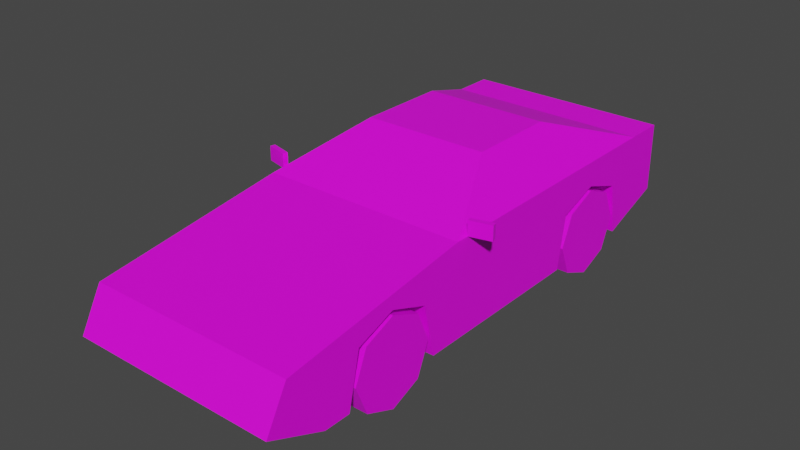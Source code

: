 # Source: Veh_Sports_Car_01_Yellow.blend  (saved by Blender 2.90.8; exported with 4.5.12 LTS)
import bpy
from mathutils import Matrix  # noqa: F401  (used for matrix-valued properties, if any)

bpy.ops.wm.read_factory_settings(use_empty=True)
scene = bpy.context.scene
scene.name = 'Scene'

# ---- collections
col_collection = bpy.data.collections.new('Collection'); scene.collection.children.link(col_collection)

# ---- images (referenced by path relative to the original .blend; pixels are not part of the script)
import os
ASSET_DIR = os.environ.get("B2B_ASSET_DIR", "")  # directory of the original .blend (textures are referenced by path, not embedded)
HERE = os.path.dirname(os.path.abspath(__file__))  # packed textures are extracted next to this script under _unpacked/

def load_image(name, relpath, width, height, colorspace="sRGB"):
    """Load a texture the original file referenced (path relative to the .blend, or extracted next to this script)."""
    p = next((c for c in (os.path.join(HERE, relpath), os.path.join(ASSET_DIR, relpath)) if relpath and os.path.exists(c)), "")
    if p:
        img = bpy.data.images.load(p, check_existing=True)
        img.name = name
    else:  # same state as the original file: an image datablock whose file is absent (Cycles renders it pink)
        img = bpy.data.images.new(name, width, height)
        img.source = "FILE"
        img.filepath = "//" + (relpath or name)
    img.colorspace_settings.name = colorspace
    return img
img_city_vehicles_pallete_png = load_image('city_vehicles_pallete.png', 'city_vehicles_pallete.png', 1024, 1024, 'sRGB')

# ---- materials (node trees are filled in below, after node groups)
mat_material_001 = bpy.data.materials.new('Material.001')
mat_material_001.use_transparent_shadow = False

# ---- material node trees
mat_material_001.use_nodes = True; mat_material_001.node_tree.nodes.clear()
_N = mat_material_001.node_tree.nodes; _L = mat_material_001.node_tree.links
n0 = _N.new('ShaderNodeBsdfPrincipled'); n0.name = 'Principled BSDF'; n0.location = (10, 300)
n0.distribution = 'GGX'
n0.subsurface_method = 'BURLEY'
n0.inputs[3].default_value = 1.45
n0.inputs[27].default_value = (0.0, 0.0, 0.0, 1.0)
n0.inputs[28].default_value = 1.0
n1 = _N.new('ShaderNodeOutputMaterial'); n1.name = 'Material Output'; n1.location = (300, 300)
n2 = _N.new('ShaderNodeTexImage'); n2.name = 'Image Texture'; n2.location = (-533, 119)
n2.image = img_city_vehicles_pallete_png
n2.interpolation = 'Closest'
_L.new(n0.outputs[0], n1.inputs[0])
_L.new(n2.outputs[0], n0.inputs[0])
n1.is_active_output = True

# ---- world
world_world = bpy.data.worlds.new('World'); scene.world = world_world
world_world.use_nodes = True; world_world.node_tree.nodes.clear()
_N = world_world.node_tree.nodes; _L = world_world.node_tree.links
n0 = _N.new('ShaderNodeOutputWorld'); n0.name = 'World Output'; n0.location = (300, 300)
n1 = _N.new('ShaderNodeBackground'); n1.name = 'Background'; n1.location = (10, 300)
n1.inputs[0].default_value = (0.05088, 0.05088, 0.05088, 1.0)
_L.new(n1.outputs[0], n0.inputs[0])
n0.is_active_output = True
world_world.color = (0.05088, 0.05088, 0.05088)
world_world.use_sun_shadow = False
world_world.sun_shadow_jitter_overblur = 0.0

# ---- meshes
me_plane = bpy.data.meshes.new('Plane')
me_plane.from_pydata([(0.2792, -1.085, 0.3492), (0.2792, -0.909, 0.4137), (0.2792, -0.7335, 0.3492), (0.2792, 0.1953, 0.3492), (0.2792, 0.3826, 0.4137), (0.2792, 0.5699, 0.3492), (0.4703, -1.422, 0.4043), (0.4703, 0.9068, 0.528), (0.4703, 0.9068, 0.2155), (0.4275, -0.521, 0.5391), (0.4703, -0.5467, 0.1101), (0.2654, -0.1813, 0.6858), (0.2643, 0.2812, 0.6874), (0.4703, 0.723, 0.1516), (0.2643, 0.6967, 0.5375), (0.4703, -1.521, 0.2225), (0.4703, -1.259, 0.1101), (0.4703, 0.3826, 0.4137), (0.4703, 0.1953, 0.3492), (0.4703, 0.5699, 0.3492), (0.2792, 0.3826, 0.1101), (0.2792, 0.6107, 0.1101), (0.4703, 0.6107, 0.1101), (0.2792, 0.1545, 0.1101), (0.4703, 0.1545, 0.1101), (0.4703, -0.909, 0.4137), (0.4703, -0.7335, 0.3492), (0.4703, -1.085, 0.3492), (0.2792, -0.909, 0.1101), (0.2792, -0.6798, 0.1101), (0.4703, -0.6798, 0.1101), (0.2792, -1.138, 0.1101), (0.4703, -1.138, 0.1101), (0.3044, -0.1474, 0.6781), (0.4496, -0.4515, 0.5468), (0.3044, 0.1638, 0.6781), (0.4496, 0.1638, 0.5468), (0.2837, -0.1556, 0.6969), (0.4703, -0.5467, 0.528), (0.2837, 0.1918, 0.6969), (0.4703, 0.1918, 0.528), (0.4703, 0.723, 0.528), (0.2837, 0.2549, 0.6969), (0.4703, -1.485, 0.2885), (0.4703, -1.461, 0.3332), (0.2565, -1.461, 0.3332), (0.2119, -1.485, 0.2885), (0.4176, 0.9068, 0.4566), (0.4176, 0.9068, 0.396), (0.3399, 0.9068, 0.396), (0.3399, 0.9068, 0.4566), (0.2911, 0.9068, 0.4566), (0.2911, 0.9068, 0.396), (0.2097, 0.9068, 0.396), (0.2097, 0.9068, 0.4566), (0.06674, 0.9068, 0.4606), (0.06674, 0.9068, 0.3841), (0.4703, -1.275, 0.2885), (0.4703, -1.239, 0.3332), (0.4703, 0.1545, 0.528), (0.4703, -1.298, 0.3332), (0.4703, -1.298, 0.2885), (0.4703, -1.438, 0.2885), (0.4703, -1.415, 0.3332), (-0.2792, -1.085, 0.3492), (-0.2792, -0.909, 0.4137), (-0.2792, -0.7335, 0.3492), (-0.2792, 0.1953, 0.3492), (-0.2792, 0.3826, 0.4137), (-0.2792, 0.5699, 0.3492), (-0.4703, -1.422, 0.4043), (-0.4703, 0.9068, 0.528), (-0.4703, 0.9068, 0.2155), (-0.4275, -0.521, 0.5391), (-0.4703, -0.5467, 0.1101), (-0.2654, -0.1813, 0.6858), (-0.2643, 0.2812, 0.6874), (-0.4703, 0.723, 0.1516), (-0.2643, 0.6967, 0.5375), (0.0, -1.422, 0.4043), (0.0, 0.9068, 0.528), (0.0, 0.9068, 0.2155), (0.0, -0.5467, 0.528), (0.0, -0.5467, 0.1101), (0.0, -0.1556, 0.6969), (0.0, 0.2549, 0.6969), (0.0, 0.723, 0.1516), (0.0, 0.723, 0.528), (-0.4703, -1.521, 0.2225), (-0.4703, -1.259, 0.1101), (0.0, -1.259, 0.1101), (0.0, -1.521, 0.2225), (-0.4703, 0.3826, 0.4137), (-0.4703, 0.1953, 0.3492), (-0.4703, 0.5699, 0.3492), (-0.2792, 0.3826, 0.1101), (-0.2792, 0.6107, 0.1101), (-0.4703, 0.6107, 0.1101), (-0.2792, 0.1545, 0.1101), (-0.4703, 0.1545, 0.1101), (-0.4703, -0.909, 0.4137), (-0.4703, -0.7335, 0.3492), (-0.4703, -1.085, 0.3492), (-0.2792, -0.909, 0.1101), (-0.2792, -0.6798, 0.1101), (-0.4703, -0.6798, 0.1101), (-0.2792, -1.138, 0.1101), (-0.4703, -1.138, 0.1101), (0.0, 0.6107, 0.1101), (-0.3044, -0.1474, 0.6781), (-0.4496, -0.4515, 0.5468), (0.0, -0.1813, 0.6858), (0.0, -0.521, 0.5391), (-0.3044, 0.1638, 0.6781), (-0.4496, 0.1638, 0.5468), (-0.2837, -0.1556, 0.6969), (-0.4703, -0.5467, 0.528), (-0.2837, 0.1918, 0.6969), (-0.4703, 0.1918, 0.528), (-0.4703, 0.723, 0.528), (-0.2837, 0.2549, 0.6969), (0.0, 0.6967, 0.5375), (0.0, 0.2812, 0.6874), (-0.4703, -1.485, 0.2885), (-0.4703, -1.461, 0.3332), (-0.2565, -1.461, 0.3332), (-0.2119, -1.485, 0.2885), (-0.4176, 0.9068, 0.4566), (-0.4176, 0.9068, 0.396), (-0.3399, 0.9068, 0.396), (-0.3399, 0.9068, 0.4566), (-0.2911, 0.9068, 0.4566), (-0.2911, 0.9068, 0.396), (-0.2097, 0.9068, 0.396), (-0.2097, 0.9068, 0.4566), (0.0, 0.9068, 0.3841), (0.0, 0.9068, 0.4606), (-0.06674, 0.9068, 0.4606), (-0.06674, 0.9068, 0.3841), (-0.4703, -1.275, 0.2885), (-0.4703, -1.239, 0.3332), (-0.4703, 0.1545, 0.528), (-0.4703, -1.298, 0.3332), (-0.4703, -1.298, 0.2885), (-0.4703, -1.438, 0.2885), (-0.4703, -1.415, 0.3332), (0.4682, -0.4906, 0.5285), (0.4682, -0.4906, 0.5933), (0.4627, -0.4685, 0.5285), (0.4627, -0.4685, 0.5933), (0.5658, -0.4661, 0.5285), (0.5658, -0.4661, 0.5933), (0.5603, -0.444, 0.5285), (0.5603, -0.444, 0.5933), (-0.4682, -0.4906, 0.5285), (-0.4682, -0.4906, 0.5933), (-0.4627, -0.4685, 0.5285), (-0.4627, -0.4685, 0.5933), (-0.5658, -0.4661, 0.5285), (-0.5658, -0.4661, 0.5933), (-0.5603, -0.444, 0.5285), (-0.5603, -0.444, 0.5933)], [], [(0, 1, 25, 27), (1, 2, 26, 25), (2, 29, 30, 26), (3, 4, 17, 18), (4, 5, 19, 17), (5, 21, 22, 19), (41, 13, 8, 7), (38, 10, 24, 59), (33, 34, 36, 35), (7, 47, 50, 80), (6, 38, 82, 79), (23, 24, 10, 83, 108, 21, 20), (41, 7, 80, 87), (9, 11, 111, 112), (12, 14, 121, 122), (6, 44, 63, 60, 58, 57, 61, 62, 43, 15, 16, 32, 27, 25, 26, 30, 10, 38), (37, 39, 42, 85, 84), (8, 13, 86, 81), (90, 16, 15, 91), (15, 43, 46, 45, 44, 6, 79, 91), (20, 3, 23), (20, 4, 3), (20, 5, 4), (23, 3, 18, 24), (21, 5, 20), (28, 0, 31), (28, 1, 0), (28, 2, 1), (31, 0, 27, 32), (29, 2, 28), (10, 30, 29, 28, 31, 32, 16, 90, 83), (21, 108, 86, 13, 22), (11, 9, 38, 37), (9, 112, 82, 38), (111, 11, 37, 84), (39, 40, 41, 42), (34, 33, 37, 38), (33, 35, 39, 37), (36, 34, 38, 59, 40), (35, 36, 40, 39), (14, 12, 42, 41), (121, 14, 41, 87), (12, 122, 85, 42), (48, 49, 50, 47), (50, 51, 54, 80), (51, 52, 53, 54), (136, 55, 56, 135), (43, 62, 63, 44), (8, 81, 135, 56, 55, 136, 80, 54, 53, 52, 51, 50, 49, 48, 47, 7), (59, 24, 18, 17, 19, 22, 13, 41, 40), (45, 46, 43, 44), (60, 61, 57, 58), (63, 62, 61, 60), (64, 102, 100, 65), (65, 100, 101, 66), (66, 101, 105, 104), (67, 93, 92, 68), (68, 92, 94, 69), (69, 94, 97, 96), (119, 71, 72, 77), (116, 141, 99, 74), (109, 113, 114, 110), (71, 80, 130, 127), (70, 79, 82, 116), (98, 95, 96, 108, 83, 74, 99), (119, 87, 80, 71), (73, 112, 111, 75), (76, 122, 121, 78), (70, 116, 74, 105, 101, 100, 102, 107, 89, 88, 123, 144, 143, 139, 140, 142, 145, 124), (115, 84, 85, 120, 117), (72, 81, 86, 77), (90, 91, 88, 89), (88, 91, 79, 70, 124, 125, 126, 123), (95, 98, 67), (95, 67, 68), (95, 68, 69), (98, 99, 93, 67), (96, 95, 69), (103, 106, 64), (103, 64, 65), (103, 65, 66), (106, 107, 102, 64), (104, 103, 66), (74, 83, 90, 89, 107, 106, 103, 104, 105), (96, 97, 77, 86, 108), (75, 115, 116, 73), (73, 116, 82, 112), (111, 84, 115, 75), (117, 120, 119, 118), (110, 116, 115, 109), (109, 115, 117, 113), (114, 118, 141, 116, 110), (113, 117, 118, 114), (78, 119, 120, 76), (121, 87, 119, 78), (76, 120, 85, 122), (128, 127, 130, 129), (130, 80, 134, 131), (131, 134, 133, 132), (136, 135, 138, 137), (123, 124, 145, 144), (72, 71, 127, 128, 129, 130, 131, 132, 133, 134, 80, 136, 137, 138, 135, 81), (141, 118, 119, 77, 97, 94, 92, 93, 99), (125, 124, 123, 126), (142, 140, 139, 143), (145, 142, 143, 144), (146, 147, 149, 148), (148, 149, 153, 152), (152, 153, 151, 150), (150, 151, 147, 146), (148, 152, 150, 146), (153, 149, 147, 151), (154, 156, 157, 155), (156, 160, 161, 157), (160, 158, 159, 161), (158, 154, 155, 159), (156, 154, 158, 160), (161, 159, 155, 157)])
_uv = me_plane.uv_layers.new(name='UVMap')
_uv.uv.foreach_set('vector', [0.229, 0.03245, 0.229, 0.03334, 0.228, 0.03334, 0.228, 0.03245, 0.229, 0.03334, 0.229, 0.03422, 0.228, 0.03422, 0.228, 0.03334, 0.2239, 0.03989, 0.2239, 0.04111, 0.2229, 0.04111, 0.2229, 0.03989, 0.2168, 0.03995, 0.2168, 0.039, 0.2177, 0.039, 0.2177, 0.03995, 0.2168, 0.039, 0.2168, 0.03806, 0.2177, 0.03806, 0.2177, 0.039, 0.2248, 0.03989, 0.2248, 0.04111, 0.2239, 0.04111, 0.2239, 0.03989, 0.9831, 0.5834, 0.9871, 0.5834, 0.9864, 0.5854, 0.9831, 0.5854, 0.9831, 0.5699, 0.9876, 0.5699, 0.9876, 0.5773, 0.9831, 0.5773, 0.1104, 0.04026, 0.1084, 0.04459, 0.1084, 0.03592, 0.1104, 0.03587, 0.992, 0.5595, 0.9928, 0.56, 0.9928, 0.5609, 0.992, 0.5645, 0.973, 0.5843, 0.973, 0.575, 0.9781, 0.575, 0.9781, 0.5843, 0.2172, 0.02962, 0.2181, 0.02962, 0.2181, 0.03316, 0.2158, 0.03316, 0.2158, 0.02732, 0.2172, 0.02732, 0.2172, 0.02847, 0.973, 0.5614, 0.973, 0.5595, 0.9781, 0.5595, 0.9781, 0.5614, 0.1087, 0.04558, 0.111, 0.04074, 0.1147, 0.04074, 0.1147, 0.04558, 0.111, 0.03421, 0.111, 0.0284, 0.1147, 0.0284, 0.1147, 0.03421, 0.9844, 0.5605, 0.9852, 0.5601, 0.9852, 0.5606, 0.9852, 0.5619, 0.9852, 0.5625, 0.9857, 0.5621, 0.9857, 0.5619, 0.9857, 0.5604, 0.9857, 0.5599, 0.9864, 0.5595, 0.9876, 0.5623, 0.9876, 0.5636, 0.985, 0.5641, 0.9843, 0.566, 0.985, 0.5679, 0.9876, 0.5684, 0.9876, 0.5699, 0.9831, 0.5699, 0.975, 0.5708, 0.975, 0.5671, 0.975, 0.5664, 0.9781, 0.5664, 0.9781, 0.5708, 0.2181, 0.02582, 0.2181, 0.02675, 0.2158, 0.02675, 0.2158, 0.02582, 0.2158, 0.03675, 0.2181, 0.03675, 0.2181, 0.03806, 0.2158, 0.03806, 0.992, 0.5695, 0.9927, 0.5695, 0.9927, 0.5723, 0.9932, 0.5718, 0.9932, 0.5695, 0.9939, 0.5695, 0.9939, 0.5745, 0.992, 0.5745, 0.2149, 0.03921, 0.2137, 0.03827, 0.2149, 0.03806, 0.2149, 0.03921, 0.2134, 0.03921, 0.2137, 0.03827, 0.2149, 0.03921, 0.2137, 0.04016, 0.2134, 0.03921, 0.2281, 0.04201, 0.2281, 0.0408, 0.2291, 0.0408, 0.2291, 0.04201, 0.2149, 0.04036, 0.2137, 0.04016, 0.2149, 0.03921, 0.2197, 0.03873, 0.2185, 0.03785, 0.2197, 0.03758, 0.2197, 0.03873, 0.2181, 0.03873, 0.2185, 0.03785, 0.2197, 0.03873, 0.2185, 0.03962, 0.2181, 0.03873, 0.2134, 0.04158, 0.2134, 0.04036, 0.2144, 0.04036, 0.2144, 0.04158, 0.2197, 0.03989, 0.2185, 0.03962, 0.2197, 0.03873, 0.2181, 0.03316, 0.2181, 0.03383, 0.2172, 0.03383, 0.2172, 0.03499, 0.2172, 0.03614, 0.2181, 0.03614, 0.2181, 0.03675, 0.2158, 0.03675, 0.2158, 0.03316, 0.2172, 0.02732, 0.2158, 0.02732, 0.2158, 0.02675, 0.2181, 0.02675, 0.2181, 0.02732, 0.9752, 0.571, 0.9735, 0.5747, 0.973, 0.575, 0.975, 0.5708, 0.9735, 0.5747, 0.9781, 0.5747, 0.9781, 0.575, 0.973, 0.575, 0.9781, 0.571, 0.9752, 0.571, 0.975, 0.5708, 0.9781, 0.5708, 0.975, 0.5671, 0.973, 0.5671, 0.973, 0.5614, 0.975, 0.5664, 0.9733, 0.574, 0.9748, 0.5707, 0.975, 0.5708, 0.973, 0.575, 0.9748, 0.5707, 0.9748, 0.5674, 0.975, 0.5671, 0.975, 0.5708, 0.9733, 0.5674, 0.9733, 0.574, 0.973, 0.575, 0.973, 0.5675, 0.973, 0.5671, 0.9748, 0.5674, 0.9733, 0.5674, 0.973, 0.5671, 0.975, 0.5671, 0.9752, 0.5617, 0.9752, 0.5661, 0.975, 0.5664, 0.973, 0.5614, 0.9781, 0.5617, 0.9752, 0.5617, 0.973, 0.5614, 0.9781, 0.5614, 0.9752, 0.5661, 0.9781, 0.5661, 0.9781, 0.5664, 0.975, 0.5664, 0.9209, 0.5583, 0.9209, 0.5608, 0.919, 0.5608, 0.919, 0.5583, 0.9928, 0.5609, 0.9928, 0.5614, 0.9928, 0.5623, 0.992, 0.5645, 0.919, 0.5624, 0.9209, 0.5624, 0.9209, 0.565, 0.919, 0.565, 0.5184, 0.03083, 0.5184, 0.02167, 0.5289, 0.02167, 0.5289, 0.03083, 0.9719, 0.5617, 0.9719, 0.5633, 0.9704, 0.564, 0.9704, 0.5625, 0.9954, 0.5595, 0.9954, 0.5645, 0.9936, 0.5645, 0.9936, 0.5638, 0.9927, 0.5638, 0.9927, 0.5645, 0.992, 0.5645, 0.9928, 0.5623, 0.9934, 0.5623, 0.9934, 0.5614, 0.9928, 0.5614, 0.9928, 0.5609, 0.9934, 0.5609, 0.9934, 0.56, 0.9928, 0.56, 0.992, 0.5595, 0.9831, 0.5773, 0.9876, 0.5773, 0.985, 0.5778, 0.9843, 0.5798, 0.985, 0.5818, 0.9876, 0.5822, 0.9871, 0.5834, 0.9831, 0.5834, 0.9831, 0.5777, 0.9853, 0.4935, 0.9845, 0.4944, 0.9845, 0.4895, 0.9853, 0.4895, 0.8778, 0.5518, 0.8794, 0.5518, 0.8794, 0.5526, 0.8778, 0.5539, 0.9711, 0.4736, 0.9719, 0.4732, 0.9719, 0.4758, 0.9711, 0.4758, 0.2222, 0.04165, 0.2212, 0.04165, 0.2212, 0.04076, 0.2222, 0.04076, 0.2222, 0.04076, 0.2212, 0.04076, 0.2212, 0.03988, 0.2222, 0.03988, 0.2209, 0.04111, 0.22, 0.04111, 0.22, 0.03989, 0.2209, 0.03989, 0.229, 0.03245, 0.228, 0.03245, 0.228, 0.0315, 0.229, 0.0315, 0.229, 0.0315, 0.228, 0.0315, 0.228, 0.03056, 0.229, 0.03056, 0.2253, 0.03989, 0.2263, 0.03989, 0.2263, 0.04111, 0.2253, 0.04111, 0.992, 0.5834, 0.992, 0.5854, 0.9887, 0.5854, 0.988, 0.5834, 0.992, 0.5699, 0.992, 0.5773, 0.9876, 0.5773, 0.9876, 0.5699, 0.119, 0.04026, 0.119, 0.03587, 0.1211, 0.03592, 0.1211, 0.04459, 0.992, 0.5695, 0.992, 0.5645, 0.9928, 0.5681, 0.9928, 0.5689, 0.9831, 0.5843, 0.9781, 0.5843, 0.9781, 0.575, 0.9831, 0.575, 0.2144, 0.02962, 0.2144, 0.02847, 0.2144, 0.02732, 0.2158, 0.02732, 0.2158, 0.03316, 0.2134, 0.03316, 0.2134, 0.02962, 0.9831, 0.5614, 0.9781, 0.5614, 0.9781, 0.5595, 0.9831, 0.5595, 0.1208, 0.04558, 0.1147, 0.04558, 0.1147, 0.04074, 0.1185, 0.04074, 0.1184, 0.03421, 0.1147, 0.03421, 0.1147, 0.0284, 0.1184, 0.0284, 0.9907, 0.5605, 0.992, 0.5699, 0.9876, 0.5699, 0.9876, 0.5684, 0.9901, 0.5679, 0.9908, 0.566, 0.9901, 0.5641, 0.9876, 0.5636, 0.9876, 0.5623, 0.9888, 0.5595, 0.9895, 0.5599, 0.9895, 0.5604, 0.9895, 0.5619, 0.9895, 0.5621, 0.9899, 0.5625, 0.9899, 0.5619, 0.9899, 0.5606, 0.9899, 0.5601, 0.9811, 0.5708, 0.9781, 0.5708, 0.9781, 0.5664, 0.9811, 0.5664, 0.9811, 0.5671, 0.2134, 0.02582, 0.2158, 0.02582, 0.2158, 0.02675, 0.2134, 0.02675, 0.2158, 0.03675, 0.2158, 0.03806, 0.2134, 0.03806, 0.2134, 0.03675, 0.992, 0.5795, 0.992, 0.5745, 0.9939, 0.5745, 0.9939, 0.5795, 0.9932, 0.5795, 0.9932, 0.5773, 0.9927, 0.5768, 0.9927, 0.5795, 0.2227, 0.03873, 0.2227, 0.03988, 0.2215, 0.03967, 0.2227, 0.03873, 0.2215, 0.03967, 0.2212, 0.03873, 0.2227, 0.03873, 0.2212, 0.03873, 0.2215, 0.03778, 0.2281, 0.04201, 0.2271, 0.04201, 0.2271, 0.0408, 0.2281, 0.0408, 0.2227, 0.03758, 0.2227, 0.03873, 0.2215, 0.03778, 0.2212, 0.03873, 0.2212, 0.03989, 0.22, 0.03962, 0.2212, 0.03873, 0.22, 0.03962, 0.2197, 0.03873, 0.2212, 0.03873, 0.2197, 0.03873, 0.22, 0.03785, 0.2177, 0.04116, 0.2168, 0.04116, 0.2168, 0.03995, 0.2177, 0.03995, 0.2212, 0.03758, 0.2212, 0.03873, 0.22, 0.03785, 0.2134, 0.03316, 0.2158, 0.03316, 0.2158, 0.03675, 0.2134, 0.03675, 0.2134, 0.03614, 0.2144, 0.03614, 0.2144, 0.03499, 0.2144, 0.03383, 0.2134, 0.03383, 0.2144, 0.02732, 0.2134, 0.02732, 0.2134, 0.02675, 0.2158, 0.02675, 0.2158, 0.02732, 0.9809, 0.571, 0.9811, 0.5708, 0.9831, 0.575, 0.9826, 0.5747, 0.9826, 0.5747, 0.9831, 0.575, 0.9781, 0.575, 0.9781, 0.5747, 0.9781, 0.571, 0.9781, 0.5708, 0.9811, 0.5708, 0.9809, 0.571, 0.9811, 0.5671, 0.9811, 0.5664, 0.9831, 0.5614, 0.9831, 0.5671, 0.9829, 0.574, 0.9831, 0.575, 0.9811, 0.5708, 0.9813, 0.5707, 0.9813, 0.5707, 0.9811, 0.5708, 0.9811, 0.5671, 0.9813, 0.5674, 0.9829, 0.5674, 0.9831, 0.5671, 0.9831, 0.5675, 0.9831, 0.575, 0.9829, 0.574, 0.9813, 0.5674, 0.9811, 0.5671, 0.9831, 0.5671, 0.9829, 0.5674, 0.9809, 0.5617, 0.9831, 0.5614, 0.9811, 0.5664, 0.9809, 0.5661, 0.9781, 0.5617, 0.9781, 0.5614, 0.9831, 0.5614, 0.9809, 0.5617, 0.9809, 0.5661, 0.9811, 0.5664, 0.9781, 0.5664, 0.9781, 0.5661, 0.9209, 0.5854, 0.919, 0.5854, 0.919, 0.5829, 0.9209, 0.5829, 0.9928, 0.5681, 0.992, 0.5645, 0.9928, 0.5667, 0.9928, 0.5676, 0.919, 0.5813, 0.919, 0.5787, 0.9209, 0.5787, 0.9209, 0.5813, 0.5184, 0.03083, 0.5289, 0.03083, 0.5289, 0.03999, 0.5184, 0.03999, 0.9836, 0.5617, 0.9851, 0.5625, 0.9851, 0.564, 0.9836, 0.5633, 0.9954, 0.5695, 0.992, 0.5695, 0.9928, 0.5689, 0.9934, 0.5689, 0.9934, 0.5681, 0.9928, 0.5681, 0.9928, 0.5676, 0.9934, 0.5676, 0.9934, 0.5667, 0.9928, 0.5667, 0.992, 0.5645, 0.9927, 0.5645, 0.9927, 0.5652, 0.9936, 0.5652, 0.9936, 0.5645, 0.9954, 0.5645, 0.992, 0.5773, 0.992, 0.5777, 0.992, 0.5834, 0.988, 0.5834, 0.9876, 0.5822, 0.9901, 0.5818, 0.9908, 0.5798, 0.9901, 0.5778, 0.9876, 0.5773, 0.9853, 0.5033, 0.9853, 0.5073, 0.9845, 0.5073, 0.9845, 0.5024, 0.8935, 0.5518, 0.8935, 0.5539, 0.8919, 0.5526, 0.8919, 0.5518, 0.9796, 0.4736, 0.9796, 0.4758, 0.9787, 0.4758, 0.9787, 0.4732, 0.157, 0.03869, 0.157, 0.03932, 0.1568, 0.03932, 0.1568, 0.03869, 0.941, 0.4966, 0.9404, 0.4966, 0.9404, 0.4957, 0.941, 0.4957, 0.1609, 0.03865, 0.1609, 0.03929, 0.1606, 0.03929, 0.1606, 0.03865, 0.1478, 0.03863, 0.1471, 0.03862, 0.1471, 0.03767, 0.1478, 0.03768, 0.1568, 0.03772, 0.1568, 0.03674, 0.157, 0.03674, 0.157, 0.03771, 0.1611, 0.03768, 0.1611, 0.03865, 0.1609, 0.03865, 0.1609, 0.03768, 0.1611, 0.03865, 0.1609, 0.03865, 0.1609, 0.03929, 0.1611, 0.03929, 0.941, 0.4957, 0.941, 0.4947, 0.9404, 0.4947, 0.9404, 0.4957, 0.1609, 0.03929, 0.1606, 0.03929, 0.1606, 0.03992, 0.1609, 0.03992, 0.1478, 0.03958, 0.1478, 0.03863, 0.1471, 0.03863, 0.1471, 0.03958, 0.1568, 0.03869, 0.157, 0.03869, 0.157, 0.03772, 0.1568, 0.03772, 0.1609, 0.03768, 0.1606, 0.03768, 0.1606, 0.03865, 0.1609, 0.03865])
me_plane.materials.append(mat_material_001)
me_plane.use_remesh_fix_poles = True
me_plane.use_remesh_preserve_attributes = False
me_plane.use_mirror_vertex_groups = False
me_plane.update()
me_plane_001 = bpy.data.meshes.new('Plane.001')
me_plane_001.from_pydata([(0.3338, -0.909, 0.1958), (0.4703, -0.909, 0.1958), (0.3338, -0.7128, 0.1958), (0.4703, -0.7128, 0.1958), (0.3338, -0.7703, 0.05704), (0.4703, -0.7703, 0.05704), (0.3338, -0.909, -0.0004418), (0.4703, -0.909, -0.0004418), (0.3338, -1.048, 0.05704), (0.4703, -1.048, 0.05704), (0.3338, -1.105, 0.1958), (0.4703, -1.105, 0.1958), (0.3338, -1.048, 0.3346), (0.4703, -1.048, 0.3346), (0.3338, -0.909, 0.392), (0.4703, -0.909, 0.392), (0.3338, -0.7703, 0.3346), (0.4703, -0.7703, 0.3346), (0.4703, -0.8136, 0.1004), (0.4703, -0.7741, 0.1958), (0.4703, -0.909, 0.06086), (0.4703, -1.004, 0.1004), (0.4703, -1.044, 0.1958), (0.4703, -1.004, 0.2912), (0.4703, -0.909, 0.3307), (0.4703, -0.8136, 0.2912)], [], [(0, 2, 4), (1, 18, 19), (2, 3, 5, 4), (0, 4, 6), (1, 20, 18), (4, 5, 7, 6), (0, 6, 8), (1, 21, 20), (6, 7, 9, 8), (0, 8, 10), (1, 22, 21), (8, 9, 11, 10), (0, 10, 12), (1, 23, 22), (10, 11, 13, 12), (0, 12, 14), (1, 24, 23), (12, 13, 15, 14), (0, 14, 16), (1, 25, 24), (14, 15, 17, 16), (0, 16, 2), (1, 19, 25), (16, 17, 3, 2), (19, 18, 5, 3), (18, 20, 7, 5), (20, 21, 9, 7), (21, 22, 11, 9), (22, 23, 13, 11), (23, 24, 15, 13), (24, 25, 17, 15), (25, 19, 3, 17)])
_uv = me_plane_001.uv_layers.new(name='UVMap')
_uv.uv.foreach_set('vector', [0.1065, 0.05648, 0.1079, 0.05707, 0.1071, 0.0579, 0.253, 0.04339, 0.2539, 0.04299, 0.2539, 0.0438, 0.1281, 0.05756, 0.127, 0.05756, 0.127, 0.05646, 0.1281, 0.05646, 0.1065, 0.05648, 0.1071, 0.0579, 0.1059, 0.0579, 0.253, 0.04339, 0.2534, 0.04242, 0.2539, 0.04299, 0.1237, 0.05724, 0.1227, 0.05724, 0.1227, 0.05614, 0.1237, 0.05614, 0.1065, 0.05648, 0.1059, 0.0579, 0.1051, 0.05707, 0.253, 0.04339, 0.2526, 0.04242, 0.2534, 0.04242, 0.1237, 0.05614, 0.1227, 0.05614, 0.1227, 0.05507, 0.1237, 0.05507, 0.1065, 0.05648, 0.1051, 0.05707, 0.1051, 0.05589, 0.253, 0.04339, 0.252, 0.04299, 0.2526, 0.04242, 0.119, 0.05695, 0.12, 0.05695, 0.12, 0.05806, 0.119, 0.05806, 0.1065, 0.05648, 0.1051, 0.05589, 0.1059, 0.05506, 0.253, 0.04339, 0.252, 0.0438, 0.252, 0.04299, 0.119, 0.05806, 0.12, 0.05806, 0.12, 0.05912, 0.119, 0.05912, 0.1065, 0.05648, 0.1059, 0.05506, 0.1071, 0.05506, 0.253, 0.04339, 0.2526, 0.04437, 0.252, 0.0438, 0.1269, 0.04796, 0.1279, 0.04796, 0.1279, 0.04905, 0.1269, 0.04905, 0.1065, 0.05648, 0.1071, 0.05506, 0.1079, 0.05589, 0.253, 0.04339, 0.2534, 0.04437, 0.2526, 0.04437, 0.1269, 0.04905, 0.1279, 0.04905, 0.1279, 0.05013, 0.1269, 0.05013, 0.1065, 0.05648, 0.1079, 0.05589, 0.1079, 0.05707, 0.253, 0.04339, 0.2539, 0.0438, 0.2534, 0.04437, 0.1281, 0.05863, 0.127, 0.05863, 0.127, 0.05756, 0.1281, 0.05756, 0.1236, 0.05405, 0.1236, 0.05324, 0.124, 0.05306, 0.124, 0.05424, 0.1236, 0.05324, 0.123, 0.05267, 0.1232, 0.05223, 0.124, 0.05306, 0.123, 0.05267, 0.1222, 0.05267, 0.122, 0.05223, 0.1232, 0.05223, 0.1222, 0.05267, 0.1216, 0.05324, 0.1212, 0.05306, 0.122, 0.05223, 0.1216, 0.05324, 0.1216, 0.05405, 0.1212, 0.05424, 0.1212, 0.05306, 0.1216, 0.05405, 0.1222, 0.05462, 0.122, 0.05507, 0.1212, 0.05424, 0.1222, 0.05462, 0.123, 0.05462, 0.1232, 0.05507, 0.122, 0.05507, 0.123, 0.05462, 0.1236, 0.05405, 0.124, 0.05424, 0.1232, 0.05507])
me_plane_001.materials.append(mat_material_001)
me_plane_001.use_remesh_fix_poles = True
me_plane_001.use_remesh_preserve_attributes = False
me_plane_001.use_mirror_vertex_groups = False
me_plane_001.update()
me_plane_002 = bpy.data.meshes.new('Plane.002')
me_plane_002.from_pydata([(0.3338, 0.3826, 0.1958), (0.4703, 0.3826, 0.1958), (0.3338, 0.5788, 0.1958), (0.4703, 0.5788, 0.1958), (0.3338, 0.5214, 0.05704), (0.4703, 0.5214, 0.05704), (0.3338, 0.3826, -0.0004418), (0.4703, 0.3826, -0.0004417), (0.3338, 0.2438, 0.05704), (0.4703, 0.2438, 0.05704), (0.3338, 0.1864, 0.1958), (0.4703, 0.1864, 0.1958), (0.3338, 0.2438, 0.3346), (0.4703, 0.2438, 0.3346), (0.3338, 0.3826, 0.392), (0.4703, 0.3826, 0.392), (0.3338, 0.5214, 0.3346), (0.4703, 0.5214, 0.3346), (0.4703, 0.478, 0.1004), (0.4703, 0.5175, 0.1958), (0.4703, 0.3826, 0.06086), (0.4703, 0.2872, 0.1004), (0.4703, 0.2477, 0.1958), (0.4703, 0.2872, 0.2912), (0.4703, 0.3826, 0.3307), (0.4703, 0.478, 0.2912)], [], [(0, 2, 4), (1, 18, 19), (2, 3, 5, 4), (0, 4, 6), (1, 20, 18), (4, 5, 7, 6), (0, 6, 8), (1, 21, 20), (6, 7, 9, 8), (0, 8, 10), (1, 22, 21), (8, 9, 11, 10), (0, 10, 12), (1, 23, 22), (10, 11, 13, 12), (0, 12, 14), (1, 24, 23), (12, 13, 15, 14), (0, 14, 16), (1, 25, 24), (14, 15, 17, 16), (0, 16, 2), (1, 19, 25), (16, 17, 3, 2), (19, 18, 5, 3), (18, 20, 7, 5), (20, 21, 9, 7), (21, 22, 11, 9), (22, 23, 13, 11), (23, 24, 15, 13), (24, 25, 17, 15), (25, 19, 3, 17)])
_uv = me_plane_002.uv_layers.new(name='UVMap')
_uv.uv.foreach_set('vector', [0.1254, 0.05221, 0.124, 0.05162, 0.1248, 0.05079, 0.2558, 0.04479, 0.2548, 0.0452, 0.2548, 0.04439, 0.1269, 0.04167, 0.128, 0.04167, 0.128, 0.04277, 0.1269, 0.04277, 0.1254, 0.05221, 0.1248, 0.05079, 0.126, 0.05079, 0.2558, 0.04479, 0.2554, 0.04577, 0.2548, 0.0452, 0.1174, 0.05721, 0.1163, 0.05721, 0.1163, 0.05612, 0.1174, 0.05612, 0.1254, 0.05221, 0.126, 0.05079, 0.1269, 0.05162, 0.2558, 0.04479, 0.2562, 0.04577, 0.2554, 0.04577, 0.1174, 0.05612, 0.1163, 0.05612, 0.1163, 0.05504, 0.1174, 0.05504, 0.1254, 0.05221, 0.1269, 0.05162, 0.1269, 0.0528, 0.2558, 0.04479, 0.2568, 0.0452, 0.2562, 0.04577, 0.1286, 0.03975, 0.1275, 0.03975, 0.1275, 0.03864, 0.1286, 0.03864, 0.1254, 0.05221, 0.1269, 0.0528, 0.126, 0.05363, 0.2558, 0.04479, 0.2568, 0.04439, 0.2568, 0.0452, 0.1286, 0.03864, 0.1275, 0.03864, 0.1275, 0.03758, 0.1286, 0.03758, 0.1254, 0.05221, 0.126, 0.05363, 0.1248, 0.05363, 0.2558, 0.04479, 0.2562, 0.04382, 0.2568, 0.04439, 0.1269, 0.05363, 0.1279, 0.05363, 0.1279, 0.05472, 0.1269, 0.05472, 0.1254, 0.05221, 0.1248, 0.05363, 0.124, 0.0528, 0.2558, 0.04479, 0.2554, 0.04382, 0.2562, 0.04382, 0.1269, 0.05472, 0.1279, 0.05472, 0.1279, 0.0558, 0.1269, 0.0558, 0.1254, 0.05221, 0.124, 0.0528, 0.124, 0.05162, 0.2558, 0.04479, 0.2548, 0.04439, 0.2554, 0.04382, 0.1269, 0.0406, 0.128, 0.0406, 0.128, 0.04167, 0.1269, 0.04167, 0.1245, 0.05464, 0.1245, 0.05545, 0.124, 0.05563, 0.124, 0.05446, 0.1245, 0.05545, 0.125, 0.05602, 0.1248, 0.05646, 0.124, 0.05563, 0.125, 0.05602, 0.1258, 0.05602, 0.126, 0.05646, 0.1248, 0.05646, 0.1258, 0.05602, 0.1264, 0.05545, 0.1269, 0.05563, 0.126, 0.05646, 0.1264, 0.05545, 0.1264, 0.05464, 0.1269, 0.05446, 0.1269, 0.05563, 0.1264, 0.05464, 0.1258, 0.05407, 0.126, 0.05363, 0.1269, 0.05446, 0.1258, 0.05407, 0.125, 0.05407, 0.1248, 0.05363, 0.126, 0.05363, 0.125, 0.05407, 0.1245, 0.05464, 0.124, 0.05446, 0.1248, 0.05363])
me_plane_002.materials.append(mat_material_001)
me_plane_002.use_remesh_fix_poles = True
me_plane_002.use_remesh_preserve_attributes = False
me_plane_002.use_mirror_vertex_groups = False
me_plane_002.update()
me_plane_003 = bpy.data.meshes.new('Plane.003')
me_plane_003.from_pydata([(-0.3338, 0.3826, 0.1958), (-0.4703, 0.3826, 0.1958), (-0.3338, 0.5788, 0.1958), (-0.4703, 0.5788, 0.1958), (-0.3338, 0.5214, 0.05704), (-0.4703, 0.5214, 0.05704), (-0.3338, 0.3826, -0.0004418), (-0.4703, 0.3826, -0.0004418), (-0.3338, 0.2438, 0.05704), (-0.4703, 0.2438, 0.05704), (-0.3338, 0.1864, 0.1958), (-0.4703, 0.1864, 0.1958), (-0.3338, 0.2438, 0.3346), (-0.4703, 0.2438, 0.3346), (-0.3338, 0.3826, 0.392), (-0.4703, 0.3826, 0.392), (-0.3338, 0.5214, 0.3346), (-0.4703, 0.5214, 0.3346), (-0.4703, 0.478, 0.1004), (-0.4703, 0.5175, 0.1958), (-0.4703, 0.3826, 0.06086), (-0.4703, 0.2872, 0.1004), (-0.4703, 0.2477, 0.1958), (-0.4703, 0.2872, 0.2912), (-0.4703, 0.3826, 0.3307), (-0.4703, 0.478, 0.2912)], [], [(0, 4, 2), (1, 19, 18), (2, 4, 5, 3), (0, 6, 4), (1, 18, 20), (4, 6, 7, 5), (0, 8, 6), (1, 20, 21), (6, 8, 9, 7), (0, 10, 8), (1, 21, 22), (8, 10, 11, 9), (0, 12, 10), (1, 22, 23), (10, 12, 13, 11), (0, 14, 12), (1, 23, 24), (12, 14, 15, 13), (0, 16, 14), (1, 24, 25), (14, 16, 17, 15), (0, 2, 16), (1, 25, 19), (16, 2, 3, 17), (19, 3, 5, 18), (18, 5, 7, 20), (20, 7, 9, 21), (21, 9, 11, 22), (22, 11, 13, 23), (23, 13, 15, 24), (24, 15, 17, 25), (25, 17, 3, 19)])
_uv = me_plane_003.uv_layers.new(name='UVMap')
_uv.uv.foreach_set('vector', [0.1254, 0.04937, 0.124, 0.04879, 0.124, 0.04996, 0.2493, 0.04339, 0.2502, 0.04299, 0.2497, 0.04242, 0.1275, 0.03435, 0.1275, 0.03541, 0.1286, 0.03541, 0.1286, 0.03435, 0.1254, 0.04937, 0.1248, 0.04796, 0.124, 0.04879, 0.2493, 0.04339, 0.2497, 0.04242, 0.2488, 0.04242, 0.1279, 0.05363, 0.1279, 0.05253, 0.1269, 0.05253, 0.1269, 0.05363, 0.1254, 0.04937, 0.126, 0.04796, 0.1248, 0.04796, 0.2493, 0.04339, 0.2488, 0.04242, 0.2483, 0.04299, 0.1279, 0.05253, 0.1279, 0.05146, 0.1269, 0.05146, 0.1269, 0.05253, 0.1254, 0.04937, 0.1269, 0.04879, 0.126, 0.04796, 0.2493, 0.04339, 0.2483, 0.04299, 0.2483, 0.0438, 0.1269, 0.04494, 0.1269, 0.04601, 0.128, 0.04601, 0.128, 0.04494, 0.1254, 0.04937, 0.1269, 0.04996, 0.1269, 0.04879, 0.2493, 0.04339, 0.2483, 0.0438, 0.2488, 0.04437, 0.1269, 0.04601, 0.1269, 0.04711, 0.128, 0.04711, 0.128, 0.04601, 0.1254, 0.04937, 0.126, 0.05079, 0.1269, 0.04996, 0.2493, 0.04339, 0.2488, 0.04437, 0.2497, 0.04437, 0.1275, 0.03541, 0.1275, 0.03432, 0.1265, 0.03432, 0.1265, 0.03541, 0.1254, 0.04937, 0.1248, 0.05079, 0.126, 0.05079, 0.2493, 0.04339, 0.2497, 0.04437, 0.2502, 0.0438, 0.1275, 0.03432, 0.1275, 0.03324, 0.1265, 0.03324, 0.1265, 0.03432, 0.1254, 0.04937, 0.124, 0.04996, 0.1248, 0.05079, 0.2493, 0.04339, 0.2502, 0.0438, 0.2502, 0.04299, 0.1275, 0.03324, 0.1275, 0.03435, 0.1286, 0.03435, 0.1286, 0.03324, 0.1199, 0.05324, 0.1203, 0.05306, 0.1195, 0.05223, 0.1193, 0.05267, 0.1193, 0.05267, 0.1195, 0.05223, 0.1183, 0.05223, 0.1185, 0.05267, 0.1185, 0.05267, 0.1183, 0.05223, 0.1175, 0.05306, 0.1179, 0.05324, 0.1179, 0.05324, 0.1175, 0.05306, 0.1175, 0.05424, 0.1179, 0.05405, 0.1179, 0.05405, 0.1175, 0.05424, 0.1183, 0.05507, 0.1185, 0.05462, 0.1185, 0.05462, 0.1183, 0.05507, 0.1195, 0.05507, 0.1193, 0.05462, 0.1193, 0.05462, 0.1195, 0.05507, 0.1203, 0.05424, 0.1199, 0.05405, 0.1199, 0.05405, 0.1203, 0.05424, 0.1203, 0.05306, 0.1199, 0.05324])
me_plane_003.materials.append(mat_material_001)
me_plane_003.use_remesh_fix_poles = True
me_plane_003.use_remesh_preserve_attributes = False
me_plane_003.use_mirror_vertex_groups = False
me_plane_003.update()
me_plane_004 = bpy.data.meshes.new('Plane.004')
me_plane_004.from_pydata([(-0.3338, -0.909, 0.1958), (-0.4703, -0.909, 0.1958), (-0.3338, -0.7128, 0.1958), (-0.4703, -0.7128, 0.1958), (-0.3338, -0.7703, 0.05704), (-0.4703, -0.7703, 0.05704), (-0.3338, -0.909, -0.0004418), (-0.4703, -0.909, -0.0004418), (-0.3338, -1.048, 0.05704), (-0.4703, -1.048, 0.05704), (-0.3338, -1.105, 0.1958), (-0.4703, -1.105, 0.1958), (-0.3338, -1.048, 0.3346), (-0.4703, -1.048, 0.3346), (-0.3338, -0.909, 0.392), (-0.4703, -0.909, 0.392), (-0.3338, -0.7703, 0.3346), (-0.4703, -0.7703, 0.3346), (-0.4703, -0.8136, 0.1004), (-0.4703, -0.7741, 0.1958), (-0.4703, -0.909, 0.06086), (-0.4703, -1.004, 0.1004), (-0.4703, -1.044, 0.1958), (-0.4703, -1.004, 0.2912), (-0.4703, -0.909, 0.3307), (-0.4703, -0.8136, 0.2912)], [], [(0, 4, 2), (1, 19, 18), (2, 4, 5, 3), (0, 6, 4), (1, 18, 20), (4, 6, 7, 5), (0, 8, 6), (1, 20, 21), (6, 8, 9, 7), (0, 10, 8), (1, 21, 22), (8, 10, 11, 9), (0, 12, 10), (1, 22, 23), (10, 12, 13, 11), (0, 14, 12), (1, 23, 24), (12, 14, 15, 13), (0, 16, 14), (1, 24, 25), (14, 16, 17, 15), (0, 2, 16), (1, 25, 19), (16, 2, 3, 17), (19, 3, 5, 18), (18, 5, 7, 20), (20, 7, 9, 21), (21, 9, 11, 22), (22, 11, 13, 23), (23, 13, 15, 24), (24, 15, 17, 25), (25, 17, 3, 19)])
_uv = me_plane_004.uv_layers.new(name='UVMap')
_uv.uv.foreach_set('vector', [0.1065, 0.05364, 0.1071, 0.05222, 0.1059, 0.05222, 0.2419, 0.04623, 0.2423, 0.04525, 0.2415, 0.04525, 0.1275, 0.03653, 0.1275, 0.03758, 0.1286, 0.03758, 0.1286, 0.03653, 0.1065, 0.05364, 0.1079, 0.05306, 0.1071, 0.05222, 0.2419, 0.04623, 0.2415, 0.04525, 0.2409, 0.04582, 0.1265, 0.03758, 0.1265, 0.03868, 0.1275, 0.03868, 0.1275, 0.03758, 0.1065, 0.05364, 0.1079, 0.05423, 0.1079, 0.05306, 0.2419, 0.04623, 0.2409, 0.04582, 0.2409, 0.04663, 0.1265, 0.03868, 0.1265, 0.03975, 0.1275, 0.03975, 0.1275, 0.03868, 0.1065, 0.05364, 0.1071, 0.05506, 0.1079, 0.05423, 0.2419, 0.04623, 0.2409, 0.04663, 0.2415, 0.0472, 0.1269, 0.04277, 0.1269, 0.04384, 0.128, 0.04384, 0.128, 0.04277, 0.1065, 0.05364, 0.1059, 0.05506, 0.1071, 0.05506, 0.2419, 0.04623, 0.2415, 0.0472, 0.2423, 0.0472, 0.1269, 0.04384, 0.1269, 0.04494, 0.128, 0.04494, 0.128, 0.04384, 0.1065, 0.05364, 0.1051, 0.05423, 0.1059, 0.05506, 0.2419, 0.04623, 0.2423, 0.0472, 0.2429, 0.04663, 0.1275, 0.03758, 0.1275, 0.03649, 0.1265, 0.03649, 0.1265, 0.03758, 0.1065, 0.05364, 0.1051, 0.05306, 0.1051, 0.05423, 0.2419, 0.04623, 0.2429, 0.04663, 0.2429, 0.04582, 0.1275, 0.03649, 0.1275, 0.03541, 0.1265, 0.03541, 0.1265, 0.03649, 0.1065, 0.05364, 0.1059, 0.05222, 0.1051, 0.05306, 0.2419, 0.04623, 0.2429, 0.04582, 0.2423, 0.04525, 0.1275, 0.03542, 0.1275, 0.03653, 0.1286, 0.03653, 0.1286, 0.03542, 0.1119, 0.0555, 0.1121, 0.05506, 0.1109, 0.05506, 0.1111, 0.0555, 0.1111, 0.0555, 0.1109, 0.05506, 0.1101, 0.05589, 0.1105, 0.05608, 0.1105, 0.05608, 0.1101, 0.05589, 0.1101, 0.05707, 0.1105, 0.05688, 0.1105, 0.05688, 0.1101, 0.05707, 0.1109, 0.0579, 0.1111, 0.05745, 0.1111, 0.05745, 0.1109, 0.0579, 0.1121, 0.0579, 0.1119, 0.05745, 0.1119, 0.05745, 0.1121, 0.0579, 0.1129, 0.05707, 0.1125, 0.05688, 0.1125, 0.05688, 0.1129, 0.05707, 0.1129, 0.05589, 0.1125, 0.05608, 0.1125, 0.05608, 0.1129, 0.05589, 0.1121, 0.05506, 0.1119, 0.0555])
me_plane_004.materials.append(mat_material_001)
me_plane_004.use_remesh_fix_poles = True
me_plane_004.use_remesh_preserve_attributes = False
me_plane_004.use_mirror_vertex_groups = False
me_plane_004.update()

# ---- objects
ob_sports_car_01_yellow = bpy.data.objects.new('Sports_Car_01_Yellow', me_plane)
ob_wheel_fl = bpy.data.objects.new('Wheel_FL', me_plane_001)
ob_wheel_rl = bpy.data.objects.new('Wheel_RL', me_plane_002)
ob_wheel_rr = bpy.data.objects.new('Wheel_RR', me_plane_003)
ob_wheel_fr = bpy.data.objects.new('Wheel_FR', me_plane_004)

# ---- transforms, parenting, visibility, modifiers, constraints
ob_sports_car_01_yellow.location = (0.0, 0.0, 0.0)
ob_sports_car_01_yellow.lineart.crease_threshold = 0.0
ob_wheel_fl.parent = ob_sports_car_01_yellow
ob_wheel_fl.location = (0.0, 0.0, 0.0)
ob_wheel_fl.lineart.crease_threshold = 0.0
ob_wheel_rl.parent = ob_sports_car_01_yellow
ob_wheel_rl.location = (0.0, 0.0, 0.0)
ob_wheel_rl.lineart.crease_threshold = 0.0
ob_wheel_rr.parent = ob_sports_car_01_yellow
ob_wheel_rr.location = (0.0, 0.0, 0.0)
ob_wheel_rr.lineart.crease_threshold = 0.0
ob_wheel_fr.parent = ob_sports_car_01_yellow
ob_wheel_fr.location = (0.0, 0.0, 0.0)
ob_wheel_fr.lineart.crease_threshold = 0.0

# ---- collection membership
col_collection.objects.link(ob_sports_car_01_yellow)
col_collection.objects.link(ob_wheel_fl)
col_collection.objects.link(ob_wheel_rl)
col_collection.objects.link(ob_wheel_rr)
col_collection.objects.link(ob_wheel_fr)

# ---- scene / render settings (as saved in the file)
scene.frame_start = 1; scene.frame_end = 250; scene.frame_set(1)
scene.render.engine = 'BLENDER_EEVEE_NEXT'
scene.cycles.use_denoising = False
scene.cycles.samples = 128
scene.cycles.sampling_pattern = 'TABULATED_SOBOL'
scene.cycles.use_adaptive_sampling = False
scene.cycles.use_light_tree = False
scene.view_settings.view_transform = 'Filmic'
bpy.context.view_layer.update()

# ---- added for rendering (the .blend has no active camera and no usable light): camera, sun
cam_auto = bpy.data.cameras.new('AutoCamera')
cam_auto.lens = 50.0
cam_auto.sensor_width = 36.0
cam_auto.clip_end = 1000.0
ob_auto_camera = bpy.data.objects.new('AutoCamera', cam_auto)
scene.collection.objects.link(ob_auto_camera)
ob_auto_camera.location = (2.56089, -3.38011, 2.39693)
ob_auto_camera.rotation_euler = (1.09748, -7.21219e-08, 0.694738)
scene.camera = ob_auto_camera
light_auto_sun = bpy.data.lights.new('AutoSun', 'SUN')
light_auto_sun.energy = 3.0
light_auto_sun.angle = 0.0523599
ob_auto_sun = bpy.data.objects.new('AutoSun', light_auto_sun)
scene.collection.objects.link(ob_auto_sun)
ob_auto_sun.rotation_euler = (0.872665, 0.174533, 0.523599)
bpy.context.view_layer.update()
